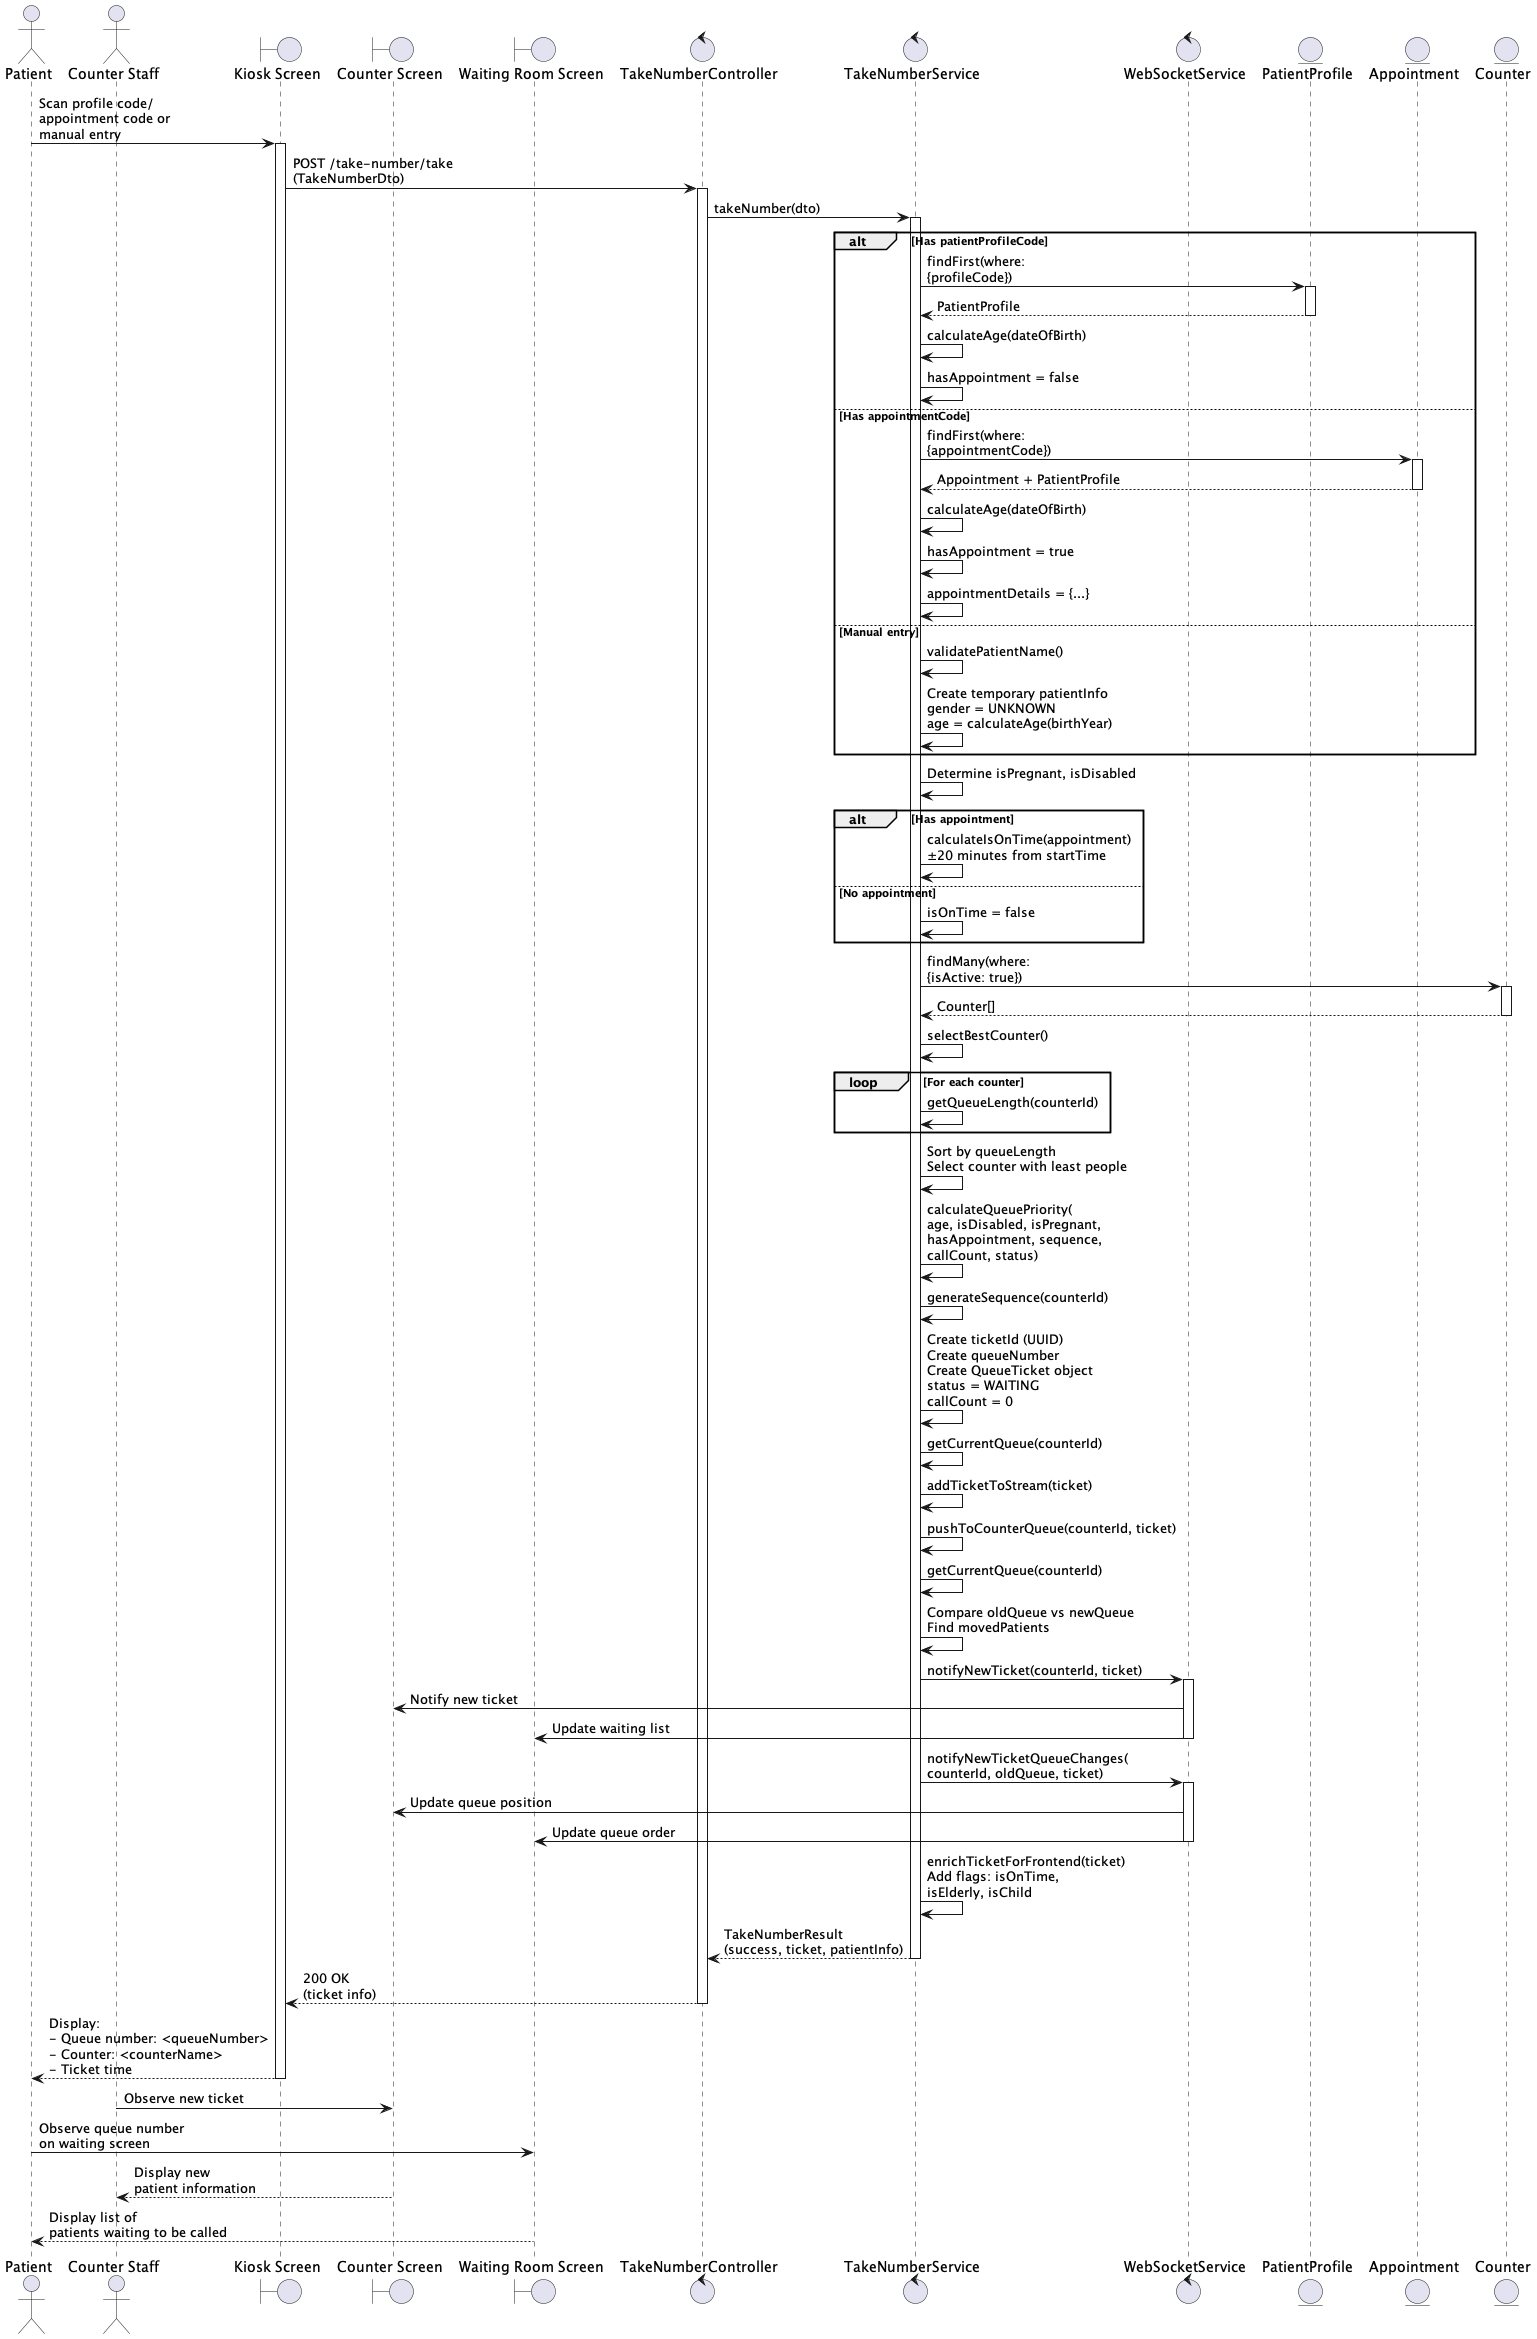

The diagram above was rendered by PlantUML. Its source (embedded in the PNG):
@startuml take-number-sequence

actor "Patient" as Patient
actor "Counter Staff" as Staff

boundary "Kiosk Screen" as KioskUI
boundary "Counter Screen" as CounterUI
boundary "Waiting Room Screen" as WaitingUI

control "TakeNumberController" as Controller
control "TakeNumberService" as Service
control "WebSocketService" as WS
entity "PatientProfile" as PatientProfile
entity "Appointment" as Appointment
entity "Counter" as Counter

Patient -> KioskUI: Scan profile code/\nappointment code or\nmanual entry
activate KioskUI

KioskUI -> Controller: POST /take-number/take\n(TakeNumberDto)
activate Controller

Controller -> Service: takeNumber(dto)
activate Service

alt Has patientProfileCode
    Service -> PatientProfile: findFirst(where:\n{profileCode})
    activate PatientProfile
    PatientProfile --> Service: PatientProfile
    deactivate PatientProfile
    Service -> Service: calculateAge(dateOfBirth)
    Service -> Service: hasAppointment = false
    
else Has appointmentCode
    Service -> Appointment: findFirst(where:\n{appointmentCode})
    activate Appointment
    Appointment --> Service: Appointment + PatientProfile
    deactivate Appointment
    Service -> Service: calculateAge(dateOfBirth)
    Service -> Service: hasAppointment = true
    Service -> Service: appointmentDetails = {...}
    
else Manual entry
    Service -> Service: validatePatientName()
    Service -> Service: Create temporary patientInfo\ngender = UNKNOWN\nage = calculateAge(birthYear)
end

Service -> Service: Determine isPregnant, isDisabled

alt Has appointment
    Service -> Service: calculateIsOnTime(appointment)\n±20 minutes from startTime
else No appointment
    Service -> Service: isOnTime = false
end

Service -> Counter: findMany(where:\n{isActive: true})
activate Counter
Counter --> Service: Counter[]
deactivate Counter

Service -> Service: selectBestCounter()

loop For each counter
    Service -> Service: getQueueLength(counterId)
end

Service -> Service: Sort by queueLength\nSelect counter with least people

Service -> Service: calculateQueuePriority(\nage, isDisabled, isPregnant,\nhasAppointment, sequence,\ncallCount, status)

Service -> Service: generateSequence(counterId)

Service -> Service: Create ticketId (UUID)\nCreate queueNumber\nCreate QueueTicket object\nstatus = WAITING\ncallCount = 0

Service -> Service: getCurrentQueue(counterId)

Service -> Service: addTicketToStream(ticket)

Service -> Service: pushToCounterQueue(counterId, ticket)

Service -> Service: getCurrentQueue(counterId)

Service -> Service: Compare oldQueue vs newQueue\nFind movedPatients

Service -> WS: notifyNewTicket(counterId, ticket)
activate WS
WS -> CounterUI: Notify new ticket
WS -> WaitingUI: Update waiting list
deactivate WS

Service -> WS: notifyNewTicketQueueChanges(\ncounterId, oldQueue, ticket)
activate WS
WS -> CounterUI: Update queue position
WS -> WaitingUI: Update queue order
deactivate WS

Service -> Service: enrichTicketForFrontend(ticket)\nAdd flags: isOnTime,\nisElderly, isChild

Service --> Controller: TakeNumberResult\n(success, ticket, patientInfo)
deactivate Service

Controller --> KioskUI: 200 OK\n(ticket info)
deactivate Controller

KioskUI --> Patient: Display:\n- Queue number: <queueNumber>\n- Counter: <counterName>\n- Ticket time
deactivate KioskUI

Staff -> CounterUI: Observe new ticket
Patient -> WaitingUI: Observe queue number\non waiting screen

CounterUI --> Staff: Display new\npatient information

WaitingUI --> Patient: Display list of\npatients waiting to be called

@enduml